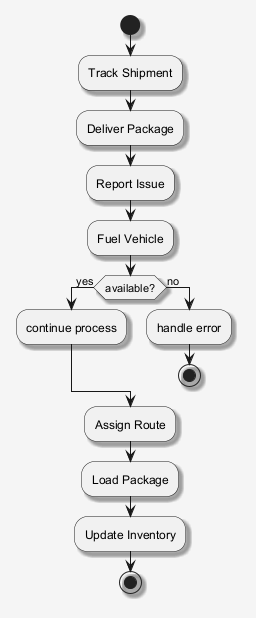

The diagram above was rendered by PlantUML. Its source (embedded in the PNG):
@startuml
skinparam shadowing false
skinparam backgroundColor #F5F5F5
skinparam shadowing true
start
:Track Shipment;
:Deliver Package;
:Report Issue;
:Fuel Vehicle;
if (available?) then (yes)
:continue process;
else (no)
:handle error;
stop
endif
:Assign Route;
:Load Package;
:Update Inventory;
stop
@enduml